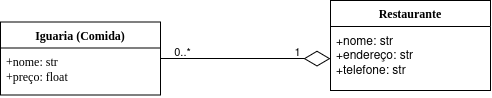

The diagram above was exported from draw.io. Its source (the exported page's mxGraphModel, read from the mxfile embedded in the PNG):
<mxGraphModel dx="1347" dy="795" grid="1" gridSize="10" guides="1" tooltips="1" connect="1" arrows="1" fold="1" page="1" pageScale="1" pageWidth="827" pageHeight="1169" math="0" shadow="0">
  <root>
    <mxCell id="0" />
    <mxCell id="1" parent="0" />
    <mxCell id="jRyDezqnZOq4o0JFRxUf-12" parent="1" style="swimlane;fontStyle=1;align=center;verticalAlign=top;childLayout=stackLayout;horizontal=1;startSize=26;horizontalStack=0;resizeParent=1;resizeParentMax=0;resizeLast=0;collapsible=1;marginBottom=0;whiteSpace=wrap;html=1;fontFamily=Times New Roman;" value="Iguaria (Comida)" vertex="1">
      <mxGeometry height="73" width="160" x="50" y="111.5" as="geometry" />
    </mxCell>
    <mxCell id="jRyDezqnZOq4o0JFRxUf-13" parent="jRyDezqnZOq4o0JFRxUf-12" style="text;strokeColor=none;fillColor=none;align=left;verticalAlign=top;spacingLeft=4;spacingRight=4;overflow=hidden;rotatable=0;points=[[0,0.5],[1,0.5]];portConstraint=eastwest;whiteSpace=wrap;html=1;spacingTop=0;spacing=2;fontFamily=Times New Roman;" value="&lt;div&gt;+nome: str&lt;/div&gt;&lt;div&gt;+preço: float&lt;/div&gt;" vertex="1">
      <mxGeometry height="47" width="160" y="26" as="geometry" />
    </mxCell>
    <mxCell id="jRyDezqnZOq4o0JFRxUf-16" parent="1" style="swimlane;fontStyle=1;align=center;verticalAlign=top;childLayout=stackLayout;horizontal=1;startSize=26;horizontalStack=0;resizeParent=1;resizeParentMax=0;resizeLast=0;collapsible=1;marginBottom=0;whiteSpace=wrap;html=1;fontFamily=Times New Roman;" value="Restaurante" vertex="1">
      <mxGeometry height="90" width="160" x="380" y="90" as="geometry" />
    </mxCell>
    <mxCell id="jRyDezqnZOq4o0JFRxUf-17" parent="jRyDezqnZOq4o0JFRxUf-16" style="text;strokeColor=none;fillColor=none;align=left;verticalAlign=top;spacingLeft=4;spacingRight=4;overflow=hidden;rotatable=0;points=[[0,0.5],[1,0.5]];portConstraint=eastwest;whiteSpace=wrap;html=1;" value="&lt;div&gt;+nome: str&lt;/div&gt;&lt;div&gt;+endereço: str&lt;/div&gt;&lt;div&gt;+telefone: str&lt;/div&gt;" vertex="1">
      <mxGeometry height="64" width="160" y="26" as="geometry" />
    </mxCell>
    <mxCell id="jRyDezqnZOq4o0JFRxUf-21" edge="1" parent="1" source="jRyDezqnZOq4o0JFRxUf-12" style="endArrow=diamondThin;endFill=0;endSize=24;html=1;rounded=0;exitX=1;exitY=0.5;exitDx=0;exitDy=0;" target="jRyDezqnZOq4o0JFRxUf-17" value="">
      <mxGeometry relative="1" width="160" as="geometry">
        <mxPoint x="370" y="390" as="sourcePoint" />
        <mxPoint x="490" y="390" as="targetPoint" />
      </mxGeometry>
    </mxCell>
    <mxCell id="jRyDezqnZOq4o0JFRxUf-24" connectable="0" parent="jRyDezqnZOq4o0JFRxUf-21" style="edgeLabel;html=1;align=center;verticalAlign=middle;resizable=0;points=[];" value="&lt;div&gt;1&lt;/div&gt;" vertex="1">
      <mxGeometry relative="1" x="0.6" y="1" as="geometry">
        <mxPoint y="-7" as="offset" />
      </mxGeometry>
    </mxCell>
    <mxCell id="jRyDezqnZOq4o0JFRxUf-25" connectable="0" parent="jRyDezqnZOq4o0JFRxUf-21" style="edgeLabel;html=1;align=center;verticalAlign=middle;resizable=0;points=[];" value="0..*" vertex="1">
      <mxGeometry relative="1" x="-0.7529" as="geometry">
        <mxPoint y="-8" as="offset" />
      </mxGeometry>
    </mxCell>
  </root>
</mxGraphModel>